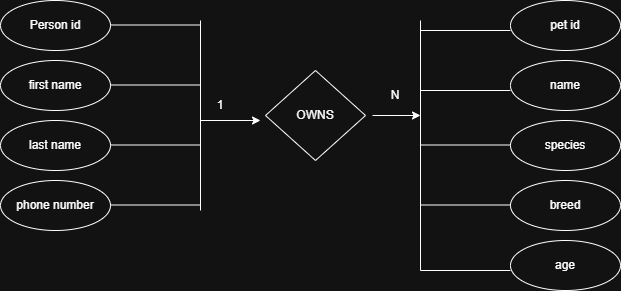

The diagram above was exported from draw.io. Its source (the exported page's mxGraphModel, read from the mxfile embedded in the PNG):
<mxGraphModel dx="1426" dy="777" grid="1" gridSize="10" guides="1" tooltips="1" connect="1" arrows="1" fold="1" page="1" pageScale="1" pageWidth="850" pageHeight="1100" math="0" shadow="0">
  <root>
    <mxCell id="0" />
    <mxCell id="1" parent="0" />
    <mxCell id="HXdvEurKOB14qXl2LVBj-1" parent="1" style="ellipse;whiteSpace=wrap;html=1;" value="Person id" vertex="1">
      <mxGeometry height="50" width="110" x="110" y="230" as="geometry" />
    </mxCell>
    <mxCell id="HXdvEurKOB14qXl2LVBj-2" parent="1" style="ellipse;whiteSpace=wrap;html=1;" value="first name" vertex="1">
      <mxGeometry height="50" width="110" x="110" y="290" as="geometry" />
    </mxCell>
    <mxCell id="HXdvEurKOB14qXl2LVBj-3" parent="1" style="ellipse;whiteSpace=wrap;html=1;" value="last name" vertex="1">
      <mxGeometry height="50" width="110" x="110" y="350" as="geometry" />
    </mxCell>
    <mxCell id="HXdvEurKOB14qXl2LVBj-4" parent="1" style="ellipse;whiteSpace=wrap;html=1;" value="phone number" vertex="1">
      <mxGeometry height="50" width="110" x="110" y="410" as="geometry" />
    </mxCell>
    <mxCell id="HXdvEurKOB14qXl2LVBj-5" parent="1" style="rhombus;whiteSpace=wrap;html=1;" value="OWNS" vertex="1">
      <mxGeometry height="90" width="100" x="375" y="300" as="geometry" />
    </mxCell>
    <mxCell id="HXdvEurKOB14qXl2LVBj-6" parent="1" style="ellipse;whiteSpace=wrap;html=1;" value="pet id" vertex="1">
      <mxGeometry height="50" width="110" x="620" y="230" as="geometry" />
    </mxCell>
    <mxCell id="HXdvEurKOB14qXl2LVBj-7" parent="1" style="ellipse;whiteSpace=wrap;html=1;" value="name" vertex="1">
      <mxGeometry height="50" width="110" x="620" y="290" as="geometry" />
    </mxCell>
    <mxCell id="HXdvEurKOB14qXl2LVBj-8" parent="1" style="ellipse;whiteSpace=wrap;html=1;" value="species" vertex="1">
      <mxGeometry height="50" width="110" x="620" y="350" as="geometry" />
    </mxCell>
    <mxCell id="HXdvEurKOB14qXl2LVBj-9" parent="1" style="ellipse;whiteSpace=wrap;html=1;" value="breed" vertex="1">
      <mxGeometry height="50" width="110" x="620" y="410" as="geometry" />
    </mxCell>
    <mxCell id="HXdvEurKOB14qXl2LVBj-18" edge="1" parent="1" style="endArrow=none;html=1;rounded=0;" value="">
      <mxGeometry height="50" relative="1" width="50" as="geometry">
        <Array as="points">
          <mxPoint x="620" y="260" />
        </Array>
        <mxPoint x="620" y="260" as="sourcePoint" />
        <mxPoint x="530" y="260" as="targetPoint" />
      </mxGeometry>
    </mxCell>
    <mxCell id="HXdvEurKOB14qXl2LVBj-19" edge="1" parent="1" style="endArrow=none;html=1;rounded=0;" value="">
      <mxGeometry height="50" relative="1" width="50" as="geometry">
        <Array as="points">
          <mxPoint x="620" y="320" />
        </Array>
        <mxPoint x="620" y="320" as="sourcePoint" />
        <mxPoint x="530" y="320" as="targetPoint" />
      </mxGeometry>
    </mxCell>
    <mxCell id="HXdvEurKOB14qXl2LVBj-20" edge="1" parent="1" style="endArrow=none;html=1;rounded=0;" value="">
      <mxGeometry height="50" relative="1" width="50" as="geometry">
        <Array as="points">
          <mxPoint x="620" y="374.5" />
        </Array>
        <mxPoint x="620" y="374.5" as="sourcePoint" />
        <mxPoint x="530" y="374.5" as="targetPoint" />
      </mxGeometry>
    </mxCell>
    <mxCell id="HXdvEurKOB14qXl2LVBj-21" edge="1" parent="1" style="endArrow=none;html=1;rounded=0;" value="">
      <mxGeometry height="50" relative="1" width="50" as="geometry">
        <Array as="points">
          <mxPoint x="620" y="434.5" />
        </Array>
        <mxPoint x="620" y="434.5" as="sourcePoint" />
        <mxPoint x="530" y="434.5" as="targetPoint" />
      </mxGeometry>
    </mxCell>
    <mxCell id="HXdvEurKOB14qXl2LVBj-22" edge="1" parent="1" style="endArrow=none;html=1;rounded=0;" value="">
      <mxGeometry height="50" relative="1" width="50" as="geometry">
        <Array as="points">
          <mxPoint x="310" y="254.5" />
        </Array>
        <mxPoint x="310" y="254.5" as="sourcePoint" />
        <mxPoint x="220" y="254.5" as="targetPoint" />
      </mxGeometry>
    </mxCell>
    <mxCell id="HXdvEurKOB14qXl2LVBj-23" edge="1" parent="1" style="endArrow=none;html=1;rounded=0;" value="">
      <mxGeometry height="50" relative="1" width="50" as="geometry">
        <Array as="points">
          <mxPoint x="310" y="314.5" />
        </Array>
        <mxPoint x="310" y="314.5" as="sourcePoint" />
        <mxPoint x="220" y="314.5" as="targetPoint" />
      </mxGeometry>
    </mxCell>
    <mxCell id="HXdvEurKOB14qXl2LVBj-24" edge="1" parent="1" style="endArrow=none;html=1;rounded=0;" value="">
      <mxGeometry height="50" relative="1" width="50" as="geometry">
        <Array as="points">
          <mxPoint x="310" y="374.5" />
        </Array>
        <mxPoint x="310" y="374.5" as="sourcePoint" />
        <mxPoint x="220" y="374.5" as="targetPoint" />
      </mxGeometry>
    </mxCell>
    <mxCell id="HXdvEurKOB14qXl2LVBj-25" edge="1" parent="1" style="endArrow=none;html=1;rounded=0;" value="">
      <mxGeometry height="50" relative="1" width="50" as="geometry">
        <Array as="points">
          <mxPoint x="310" y="434.5" />
        </Array>
        <mxPoint x="310" y="434.5" as="sourcePoint" />
        <mxPoint x="220" y="434.5" as="targetPoint" />
      </mxGeometry>
    </mxCell>
    <mxCell id="HXdvEurKOB14qXl2LVBj-28" edge="1" parent="1" style="endArrow=none;html=1;rounded=0;" value="">
      <mxGeometry height="50" relative="1" width="50" as="geometry">
        <Array as="points">
          <mxPoint x="310" y="250" />
        </Array>
        <mxPoint x="310" y="440" as="sourcePoint" />
        <mxPoint x="310" y="250" as="targetPoint" />
      </mxGeometry>
    </mxCell>
    <mxCell id="HXdvEurKOB14qXl2LVBj-29" edge="1" parent="1" style="endArrow=none;html=1;rounded=0;" value="">
      <mxGeometry height="50" relative="1" width="50" as="geometry">
        <Array as="points">
          <mxPoint x="530" y="250" />
        </Array>
        <mxPoint x="530" y="500" as="sourcePoint" />
        <mxPoint x="530" y="250" as="targetPoint" />
      </mxGeometry>
    </mxCell>
    <mxCell id="HXdvEurKOB14qXl2LVBj-30" edge="1" parent="1" style="endArrow=classic;html=1;rounded=0;" value="">
      <mxGeometry height="50" relative="1" width="50" as="geometry">
        <mxPoint x="310" y="350" as="sourcePoint" />
        <mxPoint x="370" y="350" as="targetPoint" />
      </mxGeometry>
    </mxCell>
    <mxCell id="HXdvEurKOB14qXl2LVBj-31" edge="1" parent="1" source="HXdvEurKOB14qXl2LVBj-5" style="endArrow=classic;html=1;rounded=0;exitX=1.07;exitY=0.5;exitDx=0;exitDy=0;exitPerimeter=0;" value="">
      <mxGeometry height="50" relative="1" width="50" as="geometry">
        <mxPoint x="400" y="430" as="sourcePoint" />
        <mxPoint x="530" y="345" as="targetPoint" />
      </mxGeometry>
    </mxCell>
    <mxCell id="HXdvEurKOB14qXl2LVBj-32" parent="1" style="ellipse;whiteSpace=wrap;html=1;" value="age" vertex="1">
      <mxGeometry height="50" width="110" x="620" y="470" as="geometry" />
    </mxCell>
    <mxCell id="HXdvEurKOB14qXl2LVBj-33" edge="1" parent="1" style="endArrow=none;html=1;rounded=0;" value="">
      <mxGeometry height="50" relative="1" width="50" as="geometry">
        <Array as="points">
          <mxPoint x="620" y="500" />
        </Array>
        <mxPoint x="620" y="500" as="sourcePoint" />
        <mxPoint x="530" y="500" as="targetPoint" />
      </mxGeometry>
    </mxCell>
    <mxCell id="HXdvEurKOB14qXl2LVBj-34" parent="1" style="text;html=1;whiteSpace=wrap;strokeColor=none;fillColor=none;align=center;verticalAlign=middle;rounded=0;" value="1" vertex="1">
      <mxGeometry height="30" width="60" x="300" y="320" as="geometry" />
    </mxCell>
    <mxCell id="HXdvEurKOB14qXl2LVBj-35" parent="1" style="text;html=1;whiteSpace=wrap;strokeColor=none;fillColor=none;align=center;verticalAlign=middle;rounded=0;" value="N" vertex="1">
      <mxGeometry height="30" width="60" x="475" y="310" as="geometry" />
    </mxCell>
  </root>
</mxGraphModel>